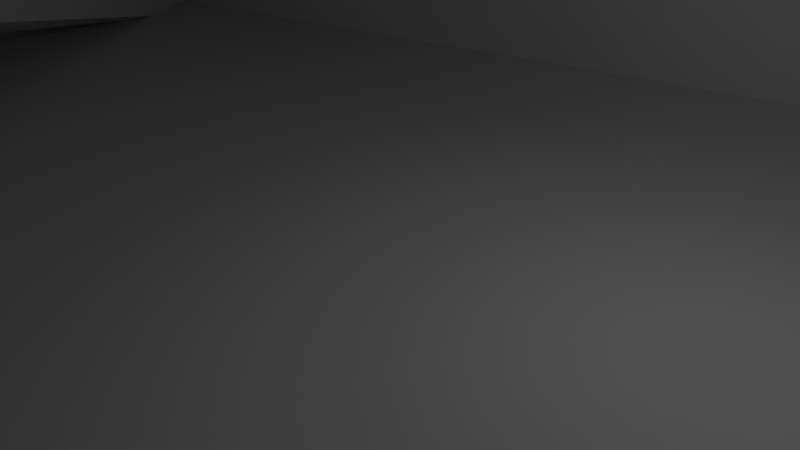 # Source: uncut_spring.blend  (saved by Blender 2.74.0; exported with 4.5.12 LTS)
import bpy
from mathutils import Matrix  # noqa: F401  (used for matrix-valued properties, if any)

bpy.ops.wm.read_factory_settings(use_empty=True)
scene = bpy.context.scene
scene.name = 'Scene'

# ---- collections
col_collection_1 = bpy.data.collections.new('Collection 1'); scene.collection.children.link(col_collection_1)

# ---- world
world_world = bpy.data.worlds.new('World'); scene.world = world_world
world_world.color = (0.05088, 0.05088, 0.05088)
world_world.use_sun_shadow = False
world_world.sun_shadow_jitter_overblur = 0.0
world_world.cycles.sampling_method = 'MANUAL'
world_world.cycles.sample_map_resolution = 256

# ---- cameras
cam_camera = bpy.data.cameras.new('Camera')
cam_camera.clip_end = 100.0
cam_camera.lens = 35.0
cam_camera.sensor_width = 32.0
cam_camera.sensor_height = 18.0
cam_camera.ortho_scale = 7.314
cam_camera.dof.focus_distance = 0.0
cam_camera.dof.aperture_fstop = 128.0

# ---- lights
light_lamp = bpy.data.lights.new('Lamp', 'POINT')
light_lamp.transmission_factor = 0.0
light_lamp.cutoff_distance = 30.0
light_lamp.energy = 100.0
light_lamp.shadow_buffer_clip_start = 1.001
light_lamp.shadow_soft_size = 0.1
light_lamp.shadow_maximum_resolution = 0.006
light_lamp.use_absolute_resolution = True
light_lamp.cycles.use_multiple_importance_sampling = False

# ---- meshes
me_cube = bpy.data.meshes.new('Cube')
me_cube.from_pydata([(-1.0, -1.0, -1.0), (-1.0, -1.0, 1.0), (-1.0, 1.0, -1.0), (-1.0, 1.0, 1.0), (1.0, -1.0, -1.0), (1.0, -1.0, 1.0), (1.0, 1.0, -1.0), (1.0, 1.0, 1.0)], [], [(1, 3, 2, 0), (3, 7, 6, 2), (7, 5, 4, 6), (5, 1, 0, 4), (0, 2, 6, 4), (5, 7, 3, 1)])
me_cube.use_remesh_preserve_volume = False
me_cube.use_remesh_preserve_attributes = False
me_cube.use_mirror_vertex_groups = False
me_cube.update()
me_cube_004 = bpy.data.meshes.new('Cube.004')
me_cube_004.from_pydata([(-1.0, -1.0, -1.0), (-1.0, -1.0, 1.0), (-1.0, 1.0, -1.0), (-1.0, 1.0, 1.0), (1.0, -1.0, -1.0), (1.0, -1.0, 1.0), (1.0, 1.0, -1.0), (1.0, 1.0, 1.0)], [], [(1, 3, 2, 0), (3, 7, 6, 2), (7, 5, 4, 6), (5, 1, 0, 4), (0, 2, 6, 4), (5, 7, 3, 1)])
me_cube_004.use_remesh_preserve_volume = False
me_cube_004.use_remesh_preserve_attributes = False
me_cube_004.use_mirror_vertex_groups = False
me_cube_004.update()
me_plane_001 = bpy.data.meshes.new('Plane.001')
me_plane_001.from_pydata([(-25.76, 0.03583, -6.699), (-16.56, 0.03583, -6.699), (-25.76, 0.03583, 2.504), (-16.56, 0.03583, 2.504), (-20.83, 0.03583, 7.668), (-21.77, 0.03583, 2.673), (-25.84, 0.03583, 10.62), (-16.48, 0.03583, 10.62), (-21.49, 0.03583, 7.668), (-20.56, 0.03583, 2.673)], [], [(2, 5, 8, 6, 7, 4, 9, 3, 1, 0)])
me_plane_001.use_remesh_preserve_volume = False
me_plane_001.use_remesh_preserve_attributes = False
me_plane_001.use_mirror_vertex_groups = False
me_plane_001.update()
me_cube_003 = bpy.data.meshes.new('Cube.003')
me_cube_003.from_pydata([(-1.0, -1.0, -1.0), (-1.0, -1.0, 1.0), (-1.0, 1.0, -1.0), (-1.0, 1.0, 1.0), (1.0, -1.0, -1.0), (1.0, -1.0, 1.0), (1.0, 1.0, -1.0), (1.0, 1.0, 1.0)], [], [(1, 3, 2, 0), (3, 7, 6, 2), (7, 5, 4, 6), (5, 1, 0, 4), (0, 2, 6, 4), (5, 7, 3, 1)])
me_cube_003.use_remesh_preserve_volume = False
me_cube_003.use_remesh_preserve_attributes = False
me_cube_003.use_mirror_vertex_groups = False
me_cube_003.update()
me_cube_001 = bpy.data.meshes.new('Cube.001')
me_cube_001.from_pydata([(-1.0, -1.0, -1.0), (-1.0, -1.0, 1.0), (-1.0, 1.0, -1.0), (-1.0, 1.0, 1.0), (1.0, -1.0, -1.0), (1.0, -1.0, 1.0), (1.0, 1.0, -1.0), (1.0, 1.0, 1.0)], [], [(1, 3, 2, 0), (3, 7, 6, 2), (7, 5, 4, 6), (5, 1, 0, 4), (0, 2, 6, 4), (5, 7, 3, 1)])
me_cube_001.use_remesh_preserve_volume = False
me_cube_001.use_remesh_preserve_attributes = False
me_cube_001.use_mirror_vertex_groups = False
me_cube_001.update()
me_cube_002 = bpy.data.meshes.new('Cube.002')
me_cube_002.from_pydata([(-1.0, -1.0, -1.0), (-1.0, -1.0, 1.0), (-1.0, 1.0, -1.0), (-1.0, 1.0, 1.0), (1.0, -1.0, -1.0), (1.0, -1.0, 1.0), (1.0, 1.0, -1.0), (1.0, 1.0, 1.0)], [], [(1, 3, 2, 0), (3, 7, 6, 2), (7, 5, 4, 6), (5, 1, 0, 4), (0, 2, 6, 4), (5, 7, 3, 1)])
me_cube_002.use_remesh_preserve_volume = False
me_cube_002.use_remesh_preserve_attributes = False
me_cube_002.use_mirror_vertex_groups = False
me_cube_002.update()

# ---- curves / text
cu_beziercircle = bpy.data.curves.new('BezierCircle', 'CURVE')
cu_beziercircle.dimensions = '3D'
_sp = cu_beziercircle.splines.new('BEZIER'); _sp.bezier_points.add(3)
_sp.bezier_points.foreach_set('co', [-18.6, 0.0, 0.0, 0.0, 18.6, 0.0, 18.6, 0.0, 0.0, 0.0, -18.6, 0.0])
_sp.bezier_points.foreach_set('handle_left', [-18.6, -10.27, 0.0, -10.27, 18.6, 0.0, 18.6, 10.27, 0.0, 10.27, -18.6, 0.0])
_sp.bezier_points.foreach_set('handle_right', [-18.6, 10.27, 0.0, 10.27, 18.6, 0.0, 18.6, -10.27, 0.0, -10.27, -18.6, 0.0])
for _p, _l, _r in zip(_sp.bezier_points, ['AUTO', 'AUTO', 'AUTO', 'AUTO'], ['AUTO', 'AUTO', 'AUTO', 'AUTO']): _p.handle_left_type = _l; _p.handle_right_type = _r
_sp.order_u = 0
_sp.order_v = 0
_sp.use_cyclic_u = True
cu_beziercircle.use_path = True
cu_beziercircle.use_path_clamp = True
cu_beziercircle.bevel_resolution = 0
cu_beziercircle.extrude = 7.371
cu_beziercircle.fill_mode = 'HALF'
cu_spiral_001 = bpy.data.curves.new('Spiral.001', 'CURVE')
cu_spiral_001.dimensions = '3D'
_sp = cu_spiral_001.splines.new('POLY'); _sp.points.add(72)
_sp.points.foreach_set('co', [4.0, 0.0, 0.0, 1.0, 3.864, 1.035, 0.1268, 1.0, 3.464, 2.0, 0.2535, 1.0, 2.828, 2.828, 0.3803, 1.0, 2.0, 3.464, 0.507, 1.0, 1.035, 3.864, 0.6338, 1.0, 1.133e-15, 4.0, 0.7606, 1.0, -1.035, 3.864, 0.8873, 1.0, -2.0, 3.464, 1.014, 1.0, -2.828, 2.828, 1.141, 1.0, -3.464, 2.0, 1.268, 1.0, -3.864, 1.035, 1.394, 1.0, -4.0, -1.286e-15, 1.521, 1.0, -3.864, -1.035, 1.648, 1.0, -3.464, -2.0, 1.775, 1.0, -2.828, -2.828, 1.901, 1.0, -2.0, -3.464, 2.028, 1.0, -1.035, -3.864, 2.155, 1.0, -7.348e-16, -4.0, 2.282, 1.0, 1.035, -3.864, 2.408, 1.0, 2.0, -3.464, 2.535, 1.0, 2.828, -2.828, 2.662, 1.0, 3.464, -2.0, 2.789, 1.0, 3.864, -1.035, 2.915, 1.0, 4.0, -8.085e-15, 3.042, 1.0, 3.864, 1.035, 3.169, 1.0, 3.464, 2.0, 3.296, 1.0, 2.828, 2.828, 3.423, 1.0, 2.0, 3.464, 3.549, 1.0, 1.035, 3.864, 3.676, 1.0, 1.544e-14, 4.0, 3.803, 1.0, -1.035, 3.864, 3.93, 1.0, -2.0, 3.464, 4.056, 1.0, -2.828, 2.828, 4.183, 1.0, -3.464, 2.0, 4.31, 1.0, -3.864, 1.035, 4.437, 1.0, -4.0, 2.279e-14, 4.563, 1.0, -3.864, -1.035, 4.69, 1.0, -3.464, -2.0, 4.817, 1.0, -2.828, -2.828, 4.944, 1.0, -2.0, -3.464, 5.07, 1.0, -1.035, -3.864, 5.197, 1.0, -3.014e-14, -4.0, 5.324, 1.0, 1.035, -3.864, 5.451, 1.0, 2.0, -3.464, 5.577, 1.0, 2.828, -2.828, 5.704, 1.0, 3.464, -2.0, 5.831, 1.0, 3.864, -1.035, 5.958, 1.0, 4.0, -3.749e-14, 6.085, 1.0, 3.864, 1.035, 6.211, 1.0, 3.464, 2.0, 6.338, 1.0, 2.828, 2.828, 6.465, 1.0, 2.0, 3.464, 6.592, 1.0, 1.035, 3.864, 6.718, 1.0, 4.484e-14, 4.0, 6.845, 1.0, -1.035, 3.864, 6.972, 1.0, -2.0, 3.464, 7.099, 1.0, -2.828, 2.828, 7.225, 1.0, -3.464, 2.0, 7.352, 1.0, -3.864, 1.035, 7.479, 1.0, -4.0, 5.219e-14, 7.606, 1.0, -3.864, -1.035, 7.732, 1.0, -3.464, -2.0, 7.859, 1.0, -2.828, -2.828, 7.986, 1.0, -2.0, -3.464, 8.113, 1.0, -1.035, -3.864, 8.239, 1.0, -2.401e-14, -4.0, 8.366, 1.0, 1.035, -3.864, 8.493, 1.0, 2.0, -3.464, 8.62, 1.0, 2.828, -2.828, 8.746, 1.0, 3.464, -2.0, 8.873, 1.0, 3.864, -1.035, 9.0, 1.0, 4.0, 1.127e-14, 9.127, 1.0])
cu_spiral_001.use_path_clamp = True
cu_spiral_001.bevel_resolution = 0
cu_spiral_001.fill_mode = 'HALF'

# ---- objects
ob_cube_002 = bpy.data.objects.new('Cube.002', me_cube)
ob_beziercircle = bpy.data.objects.new('BezierCircle', cu_beziercircle)
ob_cube_001 = bpy.data.objects.new('Cube.001', me_cube_004)
ob_screw = bpy.data.objects.new('screw', me_plane_001)
ob_cube = bpy.data.objects.new('Cube', me_cube_003)
ob_area = bpy.data.objects.new('area', me_cube_001)
ob_lamp = bpy.data.objects.new('Lamp', light_lamp)
ob_camera = bpy.data.objects.new('Camera', cam_camera)
ob_spiral = bpy.data.objects.new('Spiral', cu_spiral_001)
ob_cube_003 = bpy.data.objects.new('Cube.003', me_cube_002)

# ---- transforms, parenting, visibility, modifiers, constraints
ob_cube_002.location = (0.0, 0.0, -33.08)
ob_cube_002.scale = (33.05, 33.05, 33.05)
ob_cube_002.hide_viewport = True
ob_cube_002.lineart.crease_threshold = 0.0
ob_beziercircle.location = (0.0, 0.0, 3.378)
ob_beziercircle.scale = (1.0, 1.0, 0.2304)
ob_beziercircle.hide_viewport = True
ob_beziercircle.lineart.crease_threshold = 0.0
ob_cube_001.location = (-20.44, 73.42, -70.3)
ob_cube_001.scale = (4.245, 4.245, 4.245)
ob_cube_001.hide_viewport = True
ob_cube_001.lineart.crease_threshold = 0.0
_m = ob_cube_001.modifiers.new('Screw', 'SCREW')
_m.merge_threshold = 0.0
ob_screw.location = (0.0, 0.0, -10.69)
ob_screw.lineart.crease_threshold = 0.0
_m = ob_screw.modifiers.new('Screw', 'SCREW')
_m.steps = 45
_m.angle = 31.42
_m.screw_offset = 90.55
_m.merge_threshold = 0.0
ob_cube.location = (0.4057, 26.25, 5.861)
ob_cube.rotation_euler = (1.571, -0.0, 0.0)
ob_cube.scale = (20.0, 1.0, 20.0)
ob_cube.hide_viewport = True
ob_cube.lineart.crease_threshold = 0.0
ob_area.location = (0.0, 0.0, -1.351)
ob_area.scale = (30.0, 50.0, -0.08078)
ob_area.hide_viewport = True
ob_area.lineart.crease_threshold = 0.0
ob_lamp.location = (4.076, 1.005, 5.904)
ob_lamp.rotation_euler = (0.6503, 0.05522, 1.866)
ob_lamp.lock_rotations_4d = False
ob_lamp.empty_display_type = 'ARROWS'
ob_lamp.color = (0.0, 0.0, 0.0, 0.0)
ob_lamp.hide_viewport = True
ob_lamp.lineart.crease_threshold = 0.0
ob_camera.location = (7.481, -6.508, 5.344)
ob_camera.rotation_euler = (1.109, 0.01082, 0.8149)
ob_camera.lock_rotations_4d = False
ob_camera.empty_display_type = 'ARROWS'
ob_camera.color = (0.0, 0.0, 0.0, 0.0)
ob_camera.hide_viewport = True
ob_camera.display_type = 'WIRE'
ob_camera.lineart.crease_threshold = 0.0
ob_spiral.location = (0.0, 0.0, 0.0)
ob_spiral.hide_viewport = True
ob_spiral.lineart.crease_threshold = 0.0
ob_cube_003.location = (0.0, 0.0, 102.7)
ob_cube_003.scale = (33.05, 33.05, 33.05)
ob_cube_003.hide_viewport = True
ob_cube_003.lineart.crease_threshold = 0.0

# ---- collection membership
col_collection_1.objects.link(ob_cube_002)
col_collection_1.objects.link(ob_beziercircle)
col_collection_1.objects.link(ob_cube_001)
col_collection_1.objects.link(ob_screw)
col_collection_1.objects.link(ob_cube)
col_collection_1.objects.link(ob_area)
col_collection_1.objects.link(ob_lamp)
col_collection_1.objects.link(ob_camera)
col_collection_1.objects.link(ob_spiral)
col_collection_1.objects.link(ob_cube_003)

# ---- scene / render settings (as saved in the file)
scene.camera = ob_camera
scene.frame_start = 1; scene.frame_end = 250; scene.frame_set(7)
scene.render.engine = 'BLENDER_EEVEE_NEXT'
scene.render.resolution_percentage = 50
scene.render.dither_intensity = 0.0
scene.cycles.use_denoising = False
scene.cycles.samples = 10
scene.cycles.sampling_pattern = 'TABULATED_SOBOL'
scene.cycles.light_sampling_threshold = 0.0
scene.cycles.use_adaptive_sampling = False
scene.cycles.use_light_tree = False
scene.cycles.blur_glossy = 0.0
scene.cycles.pixel_filter_type = 'GAUSSIAN'
scene.cycles.sample_clamp_indirect = 0.0
scene.view_settings.view_transform = 'Standard'
bpy.context.view_layer.update()
